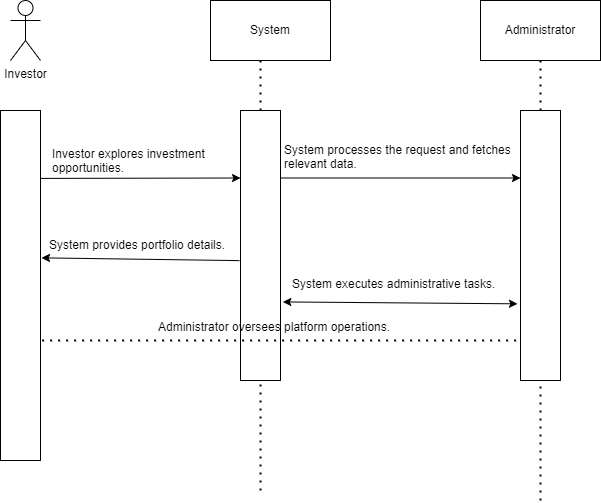

The diagram above was exported from draw.io. Its source (the exported page's mxGraphModel, read from the mxfile embedded in the PNG):
<mxGraphModel dx="1221" dy="826" grid="1" gridSize="10" guides="1" tooltips="1" connect="1" arrows="1" fold="1" page="1" pageScale="1" pageWidth="850" pageHeight="1100" math="0" shadow="0">
  <root>
    <mxCell id="0" />
    <mxCell id="1" parent="0" />
    <mxCell id="JMkpRrbRe8zlzlUR4qUp-1" value="Investor" style="shape=umlActor;verticalLabelPosition=bottom;verticalAlign=top;html=1;outlineConnect=0;" vertex="1" parent="1">
      <mxGeometry x="90" y="100" width="30" height="60" as="geometry" />
    </mxCell>
    <mxCell id="JMkpRrbRe8zlzlUR4qUp-2" value="System" style="rounded=0;whiteSpace=wrap;html=1;" vertex="1" parent="1">
      <mxGeometry x="290" y="100" width="120" height="60" as="geometry" />
    </mxCell>
    <mxCell id="JMkpRrbRe8zlzlUR4qUp-3" value="Administrator" style="rounded=0;whiteSpace=wrap;html=1;" vertex="1" parent="1">
      <mxGeometry x="560" y="100" width="120" height="60" as="geometry" />
    </mxCell>
    <mxCell id="JMkpRrbRe8zlzlUR4qUp-4" value="" style="rounded=0;whiteSpace=wrap;html=1;" vertex="1" parent="1">
      <mxGeometry x="80" y="210" width="40" height="350" as="geometry" />
    </mxCell>
    <mxCell id="JMkpRrbRe8zlzlUR4qUp-5" value="" style="rounded=0;whiteSpace=wrap;html=1;" vertex="1" parent="1">
      <mxGeometry x="320" y="210" width="40" height="270" as="geometry" />
    </mxCell>
    <mxCell id="JMkpRrbRe8zlzlUR4qUp-6" value="" style="rounded=0;whiteSpace=wrap;html=1;" vertex="1" parent="1">
      <mxGeometry x="600" y="210" width="40" height="270" as="geometry" />
    </mxCell>
    <mxCell id="JMkpRrbRe8zlzlUR4qUp-10" value="" style="endArrow=classic;html=1;rounded=0;entryX=0;entryY=0.25;entryDx=0;entryDy=0;exitX=0.992;exitY=0.194;exitDx=0;exitDy=0;exitPerimeter=0;" edge="1" parent="1" source="JMkpRrbRe8zlzlUR4qUp-4" target="JMkpRrbRe8zlzlUR4qUp-5">
      <mxGeometry width="50" height="50" relative="1" as="geometry">
        <mxPoint x="400" y="450" as="sourcePoint" />
        <mxPoint x="450" y="400" as="targetPoint" />
      </mxGeometry>
    </mxCell>
    <mxCell id="JMkpRrbRe8zlzlUR4qUp-11" value="" style="endArrow=classic;html=1;rounded=0;entryX=0;entryY=0.25;entryDx=0;entryDy=0;exitX=1;exitY=0.25;exitDx=0;exitDy=0;" edge="1" parent="1" source="JMkpRrbRe8zlzlUR4qUp-5" target="JMkpRrbRe8zlzlUR4qUp-6">
      <mxGeometry width="50" height="50" relative="1" as="geometry">
        <mxPoint x="400" y="450" as="sourcePoint" />
        <mxPoint x="450" y="400" as="targetPoint" />
      </mxGeometry>
    </mxCell>
    <mxCell id="JMkpRrbRe8zlzlUR4qUp-12" value="" style="endArrow=classic;startArrow=classic;html=1;rounded=0;entryX=-0.075;entryY=0.716;entryDx=0;entryDy=0;entryPerimeter=0;exitX=1.058;exitY=0.709;exitDx=0;exitDy=0;exitPerimeter=0;" edge="1" parent="1" source="JMkpRrbRe8zlzlUR4qUp-5" target="JMkpRrbRe8zlzlUR4qUp-6">
      <mxGeometry width="50" height="50" relative="1" as="geometry">
        <mxPoint x="400" y="450" as="sourcePoint" />
        <mxPoint x="450" y="400" as="targetPoint" />
      </mxGeometry>
    </mxCell>
    <mxCell id="JMkpRrbRe8zlzlUR4qUp-13" value="" style="endArrow=none;dashed=1;html=1;dashPattern=1 3;strokeWidth=2;rounded=0;entryX=-0.092;entryY=0.852;entryDx=0;entryDy=0;entryPerimeter=0;exitX=1.042;exitY=0.657;exitDx=0;exitDy=0;exitPerimeter=0;" edge="1" parent="1" source="JMkpRrbRe8zlzlUR4qUp-4" target="JMkpRrbRe8zlzlUR4qUp-6">
      <mxGeometry width="50" height="50" relative="1" as="geometry">
        <mxPoint x="400" y="450" as="sourcePoint" />
        <mxPoint x="450" y="400" as="targetPoint" />
      </mxGeometry>
    </mxCell>
    <mxCell id="JMkpRrbRe8zlzlUR4qUp-14" value="" style="endArrow=classic;html=1;rounded=0;entryX=1.025;entryY=0.421;entryDx=0;entryDy=0;entryPerimeter=0;exitX=-0.025;exitY=0.556;exitDx=0;exitDy=0;exitPerimeter=0;" edge="1" parent="1" source="JMkpRrbRe8zlzlUR4qUp-5" target="JMkpRrbRe8zlzlUR4qUp-4">
      <mxGeometry width="50" height="50" relative="1" as="geometry">
        <mxPoint x="400" y="450" as="sourcePoint" />
        <mxPoint x="450" y="400" as="targetPoint" />
      </mxGeometry>
    </mxCell>
    <mxCell id="JMkpRrbRe8zlzlUR4qUp-15" value="" style="endArrow=none;dashed=1;html=1;dashPattern=1 3;strokeWidth=2;rounded=0;entryX=0.5;entryY=1;entryDx=0;entryDy=0;" edge="1" parent="1" target="JMkpRrbRe8zlzlUR4qUp-5">
      <mxGeometry width="50" height="50" relative="1" as="geometry">
        <mxPoint x="340" y="590" as="sourcePoint" />
        <mxPoint x="450" y="400" as="targetPoint" />
      </mxGeometry>
    </mxCell>
    <mxCell id="JMkpRrbRe8zlzlUR4qUp-16" value="" style="endArrow=none;dashed=1;html=1;dashPattern=1 3;strokeWidth=2;rounded=0;entryX=0.5;entryY=1;entryDx=0;entryDy=0;" edge="1" parent="1" target="JMkpRrbRe8zlzlUR4qUp-6">
      <mxGeometry width="50" height="50" relative="1" as="geometry">
        <mxPoint x="620" y="600" as="sourcePoint" />
        <mxPoint x="450" y="400" as="targetPoint" />
      </mxGeometry>
    </mxCell>
    <mxCell id="JMkpRrbRe8zlzlUR4qUp-17" value="" style="endArrow=none;dashed=1;html=1;dashPattern=1 3;strokeWidth=2;rounded=0;entryX=0.5;entryY=1;entryDx=0;entryDy=0;exitX=0.5;exitY=0;exitDx=0;exitDy=0;" edge="1" parent="1" source="JMkpRrbRe8zlzlUR4qUp-6" target="JMkpRrbRe8zlzlUR4qUp-3">
      <mxGeometry width="50" height="50" relative="1" as="geometry">
        <mxPoint x="400" y="450" as="sourcePoint" />
        <mxPoint x="450" y="400" as="targetPoint" />
      </mxGeometry>
    </mxCell>
    <mxCell id="JMkpRrbRe8zlzlUR4qUp-18" value="" style="endArrow=none;dashed=1;html=1;dashPattern=1 3;strokeWidth=2;rounded=0;exitX=0.5;exitY=0;exitDx=0;exitDy=0;" edge="1" parent="1" source="JMkpRrbRe8zlzlUR4qUp-5">
      <mxGeometry width="50" height="50" relative="1" as="geometry">
        <mxPoint x="400" y="450" as="sourcePoint" />
        <mxPoint x="340" y="160" as="targetPoint" />
      </mxGeometry>
    </mxCell>
    <mxCell id="JMkpRrbRe8zlzlUR4qUp-19" value="Investor explores investment opportunities." style="text;whiteSpace=wrap;" vertex="1" parent="1">
      <mxGeometry x="130" y="240" width="210" height="50" as="geometry" />
    </mxCell>
    <mxCell id="JMkpRrbRe8zlzlUR4qUp-20" value="System executes administrative tasks." style="text;whiteSpace=wrap;" vertex="1" parent="1">
      <mxGeometry x="370" y="370" width="310" height="50" as="geometry" />
    </mxCell>
    <mxCell id="JMkpRrbRe8zlzlUR4qUp-21" value="System provides portfolio details." style="text;whiteSpace=wrap;" vertex="1" parent="1">
      <mxGeometry x="127" y="331" width="210" height="40" as="geometry" />
    </mxCell>
    <mxCell id="JMkpRrbRe8zlzlUR4qUp-23" value="System processes the request and fetches relevant data." style="text;whiteSpace=wrap;" vertex="1" parent="1">
      <mxGeometry x="362" y="236" width="248" height="40" as="geometry" />
    </mxCell>
    <mxCell id="JMkpRrbRe8zlzlUR4qUp-24" value="Administrator oversees platform operations." style="text;whiteSpace=wrap;" vertex="1" parent="1">
      <mxGeometry x="236" y="413" width="238" height="40" as="geometry" />
    </mxCell>
  </root>
</mxGraphModel>